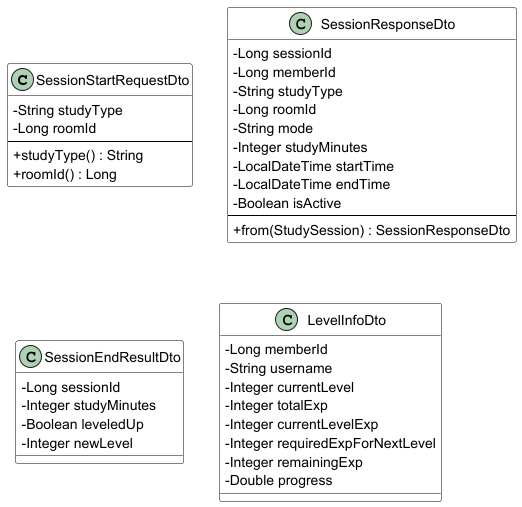

The diagram above was rendered by PlantUML. Its source (embedded in the PNG):
@startuml Session_DTO_Diagram

skinparam classAttributeIconSize 0
skinparam linetype ortho
skinparam backgroundColor #FFFFFF
skinparam class {
    BackgroundColor #FFFFFF
    BorderColor #000000
    ArrowColor #000000
}

class SessionStartRequestDto {
    -String studyType
    -Long roomId
    --
    +studyType() : String
    +roomId() : Long
}

class SessionResponseDto {
    -Long sessionId
    -Long memberId
    -String studyType
    -Long roomId
    -String mode
    -Integer studyMinutes
    -LocalDateTime startTime
    -LocalDateTime endTime
    -Boolean isActive
    --
    +from(StudySession) : SessionResponseDto
}

class SessionEndResultDto {
    -Long sessionId
    -Integer studyMinutes
    -Boolean leveledUp
    -Integer newLevel
}

class LevelInfoDto {
    -Long memberId
    -String username
    -Integer currentLevel
    -Integer totalExp
    -Integer currentLevelExp
    -Integer requiredExpForNextLevel
    -Integer remainingExp
    -Double progress
}

@enduml